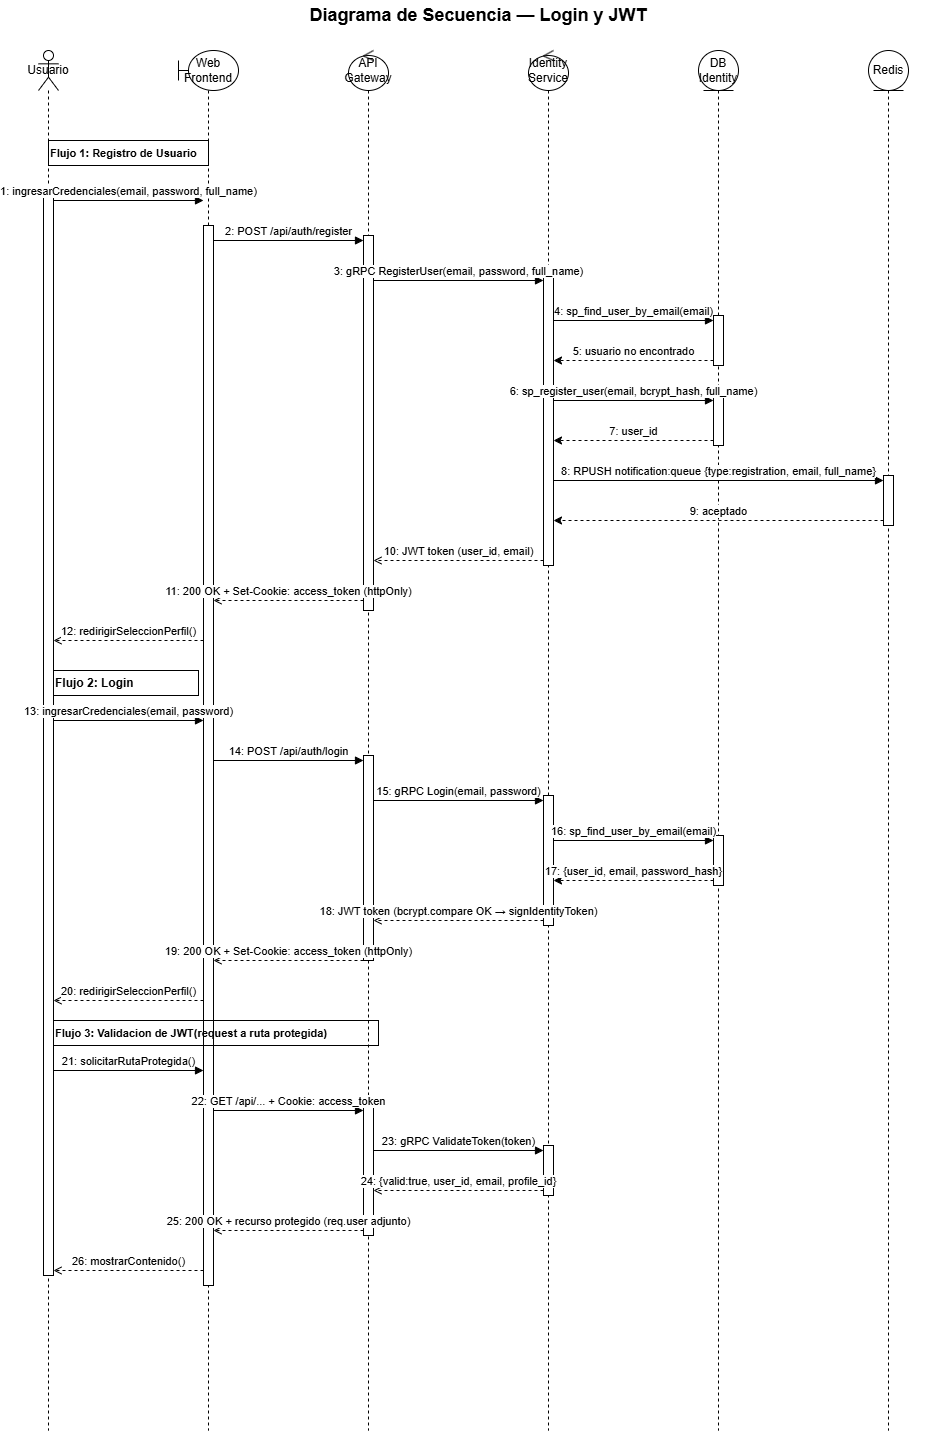

The diagram above was exported from draw.io. Its source (the exported page's mxGraphModel, read from the mxfile embedded in the PNG):
<mxGraphModel dx="1413" dy="777" grid="1" gridSize="10" guides="1" tooltips="1" connect="1" arrows="1" fold="1" page="1" pageScale="1" pageWidth="827" pageHeight="1169" math="0" shadow="0">
  <root>
    <mxCell id="0" />
    <mxCell id="1" parent="0" />
    <mxCell id="jwt_title" parent="1" style="text;html=1;whiteSpace=wrap;strokeColor=none;fillColor=none;align=center;verticalAlign=middle;rounded=0;" value="&lt;span style=&quot;font-size: 18px;&quot;&gt;&lt;b&gt;Diagrama de Secuencia — Login y JWT&lt;/b&gt;&lt;/span&gt;" vertex="1">
      <mxGeometry height="30" width="900" x="60" y="20" as="geometry" />
    </mxCell>
    <mxCell id="jwt_s1" parent="1" style="shape=umlLifeline;perimeter=lifelinePerimeter;whiteSpace=wrap;html=1;container=1;dropTarget=0;collapsible=0;recursiveResize=0;outlineConnect=0;portConstraint=eastwest;newEdgeStyle={&quot;curved&quot;:0,&quot;rounded&quot;:0};participant=umlActor;" value="Usuario" vertex="1">
      <mxGeometry height="1380" width="20" x="70" y="70" as="geometry" />
    </mxCell>
    <mxCell id="jwt_s2" parent="1" style="shape=umlLifeline;perimeter=lifelinePerimeter;whiteSpace=wrap;html=1;container=1;dropTarget=0;collapsible=0;recursiveResize=0;outlineConnect=0;portConstraint=eastwest;newEdgeStyle={&quot;curved&quot;:0,&quot;rounded&quot;:0};participant=umlBoundary;" value="Web Frontend" vertex="1">
      <mxGeometry height="1380" width="60" x="210" y="70" as="geometry" />
    </mxCell>
    <mxCell id="jwt_s3" parent="1" style="shape=umlLifeline;perimeter=lifelinePerimeter;whiteSpace=wrap;html=1;container=1;dropTarget=0;collapsible=0;recursiveResize=0;outlineConnect=0;portConstraint=eastwest;newEdgeStyle={&quot;curved&quot;:0,&quot;rounded&quot;:0};participant=umlControl;" value="API Gateway" vertex="1">
      <mxGeometry height="1380" width="40" x="380" y="70" as="geometry" />
    </mxCell>
    <mxCell id="jwt_s4" parent="1" style="shape=umlLifeline;perimeter=lifelinePerimeter;whiteSpace=wrap;html=1;container=1;dropTarget=0;collapsible=0;recursiveResize=0;outlineConnect=0;portConstraint=eastwest;newEdgeStyle={&quot;curved&quot;:0,&quot;rounded&quot;:0};participant=umlControl;" value="Identity Service" vertex="1">
      <mxGeometry height="1380" width="40" x="560" y="70" as="geometry" />
    </mxCell>
    <mxCell id="jwt_s5" parent="1" style="shape=umlLifeline;perimeter=lifelinePerimeter;whiteSpace=wrap;html=1;container=1;dropTarget=0;collapsible=0;recursiveResize=0;outlineConnect=0;portConstraint=eastwest;newEdgeStyle={&quot;curved&quot;:0,&quot;rounded&quot;:0};participant=umlEntity;" value="DB Identity" vertex="1">
      <mxGeometry height="1380" width="40" x="730" y="70" as="geometry" />
    </mxCell>
    <mxCell id="jwt_s6" parent="1" style="shape=umlLifeline;perimeter=lifelinePerimeter;whiteSpace=wrap;html=1;container=1;dropTarget=0;collapsible=0;recursiveResize=0;outlineConnect=0;portConstraint=eastwest;newEdgeStyle={&quot;curved&quot;:0,&quot;rounded&quot;:0};participant=umlEntity;" value="Redis" vertex="1">
      <mxGeometry height="1380" width="40" x="900" y="70" as="geometry" />
    </mxCell>
    <mxCell id="jwt_a1" parent="1" style="html=1;points=[[0,0,0,0,5],[0,1,0,0,-5],[1,0,0,0,5],[1,1,0,0,-5]];perimeter=orthogonalPerimeter;outlineConnect=0;targetShapes=umlLifeline;portConstraint=eastwest;" value="" vertex="1">
      <mxGeometry height="1080" width="10" x="75" y="215" as="geometry" />
    </mxCell>
    <mxCell id="jwt_a2" parent="1" style="html=1;points=[[0,0,0,0,5],[0,1,0,0,-5],[1,0,0,0,5],[1,1,0,0,-5]];perimeter=orthogonalPerimeter;outlineConnect=0;targetShapes=umlLifeline;portConstraint=eastwest;" value="" vertex="1">
      <mxGeometry height="1060" width="10" x="235" y="245" as="geometry" />
    </mxCell>
    <mxCell id="jwt_a3a" parent="1" style="html=1;points=[[0,0,0,0,5],[0,1,0,0,-5],[1,0,0,0,5],[1,1,0,0,-5]];perimeter=orthogonalPerimeter;outlineConnect=0;targetShapes=umlLifeline;portConstraint=eastwest;" value="" vertex="1">
      <mxGeometry height="375" width="10" x="395" y="255" as="geometry" />
    </mxCell>
    <mxCell id="jwt_a3b" parent="1" style="html=1;points=[[0,0,0,0,5],[0,1,0,0,-5],[1,0,0,0,5],[1,1,0,0,-5]];perimeter=orthogonalPerimeter;outlineConnect=0;targetShapes=umlLifeline;portConstraint=eastwest;" value="" vertex="1">
      <mxGeometry height="205" width="10" x="395" y="775" as="geometry" />
    </mxCell>
    <mxCell id="jwt_a3c" parent="1" style="html=1;points=[[0,0,0,0,5],[0,1,0,0,-5],[1,0,0,0,5],[1,1,0,0,-5]];perimeter=orthogonalPerimeter;outlineConnect=0;targetShapes=umlLifeline;portConstraint=eastwest;" value="" vertex="1">
      <mxGeometry height="130" width="10" x="395" y="1125" as="geometry" />
    </mxCell>
    <mxCell id="jwt_a4a" parent="1" style="html=1;points=[[0,0,0,0,5],[0,1,0,0,-5],[1,0,0,0,5],[1,1,0,0,-5]];perimeter=orthogonalPerimeter;outlineConnect=0;targetShapes=umlLifeline;portConstraint=eastwest;" value="" vertex="1">
      <mxGeometry height="290" width="10" x="575" y="295" as="geometry" />
    </mxCell>
    <mxCell id="jwt_a4b" parent="1" style="html=1;points=[[0,0,0,0,5],[0,1,0,0,-5],[1,0,0,0,5],[1,1,0,0,-5]];perimeter=orthogonalPerimeter;outlineConnect=0;targetShapes=umlLifeline;portConstraint=eastwest;" value="" vertex="1">
      <mxGeometry height="130" width="10" x="575" y="815" as="geometry" />
    </mxCell>
    <mxCell id="jwt_a4c" parent="1" style="html=1;points=[[0,0,0,0,5],[0,1,0,0,-5],[1,0,0,0,5],[1,1,0,0,-5]];perimeter=orthogonalPerimeter;outlineConnect=0;targetShapes=umlLifeline;portConstraint=eastwest;" value="" vertex="1">
      <mxGeometry height="50" width="10" x="575" y="1165" as="geometry" />
    </mxCell>
    <mxCell id="jwt_a5a" parent="1" style="html=1;points=[[0,0,0,0,5],[0,1,0,0,-5],[1,0,0,0,5],[1,1,0,0,-5]];perimeter=orthogonalPerimeter;outlineConnect=0;targetShapes=umlLifeline;portConstraint=eastwest;" value="" vertex="1">
      <mxGeometry height="50" width="10" x="745" y="335" as="geometry" />
    </mxCell>
    <mxCell id="jwt_a5b" parent="1" style="html=1;points=[[0,0,0,0,5],[0,1,0,0,-5],[1,0,0,0,5],[1,1,0,0,-5]];perimeter=orthogonalPerimeter;outlineConnect=0;targetShapes=umlLifeline;portConstraint=eastwest;" value="" vertex="1">
      <mxGeometry height="50" width="10" x="745" y="415" as="geometry" />
    </mxCell>
    <mxCell id="jwt_a5c" parent="1" style="html=1;points=[[0,0,0,0,5],[0,1,0,0,-5],[1,0,0,0,5],[1,1,0,0,-5]];perimeter=orthogonalPerimeter;outlineConnect=0;targetShapes=umlLifeline;portConstraint=eastwest;" value="" vertex="1">
      <mxGeometry height="50" width="10" x="745" y="855" as="geometry" />
    </mxCell>
    <mxCell id="jwt_a6a" parent="1" style="html=1;points=[[0,0,0,0,5],[0,1,0,0,-5],[1,0,0,0,5],[1,1,0,0,-5]];perimeter=orthogonalPerimeter;outlineConnect=0;targetShapes=umlLifeline;portConstraint=eastwest;" value="" vertex="1">
      <mxGeometry height="50" width="10" x="915" y="495" as="geometry" />
    </mxCell>
    <mxCell id="jwt_lbl1" parent="1" style="text;html=1;whiteSpace=wrap;align=left;verticalAlign=middle;rounded=0;strokeColor=default;" value="&lt;b&gt;&lt;font style=&quot;font-size: 11px;&quot;&gt;Flujo 1: Registro de Usuario&lt;/font&gt;&lt;/b&gt;" vertex="1">
      <mxGeometry height="25" width="160" x="80" y="160" as="geometry" />
    </mxCell>
    <mxCell id="jwt_lbl2" parent="1" style="text;html=1;whiteSpace=wrap;align=left;verticalAlign=middle;rounded=0;strokeColor=default;" value="&lt;b&gt;Flujo 2: Login&lt;/b&gt;" vertex="1">
      <mxGeometry height="25" width="145" x="85" y="690" as="geometry" />
    </mxCell>
    <mxCell id="jwt_lbl3" parent="1" style="text;html=1;whiteSpace=wrap;align=left;verticalAlign=middle;rounded=0;strokeColor=default;" value="&lt;b&gt;&lt;font style=&quot;font-size: 11px;&quot;&gt;Flujo 3: Validacion de JWT(request a ruta protegida)&lt;/font&gt;&lt;/b&gt;" vertex="1">
      <mxGeometry height="25" width="325" x="85" y="1040" as="geometry" />
    </mxCell>
    <mxCell id="jwt_m1" edge="1" parent="1" style="html=1;verticalAlign=bottom;endArrow=block;curved=0;rounded=0;" value="1: ingresarCredenciales(email, password, full_name)">
      <mxGeometry relative="1" as="geometry">
        <mxPoint x="85" y="220" as="sourcePoint" />
        <mxPoint x="235" y="220" as="targetPoint" />
      </mxGeometry>
    </mxCell>
    <mxCell id="jwt_m2" edge="1" parent="1" style="html=1;verticalAlign=bottom;endArrow=block;curved=0;rounded=0;" value="2: POST /api/auth/register">
      <mxGeometry relative="1" as="geometry">
        <mxPoint x="245" y="260" as="sourcePoint" />
        <mxPoint x="395" y="260" as="targetPoint" />
      </mxGeometry>
    </mxCell>
    <mxCell id="jwt_m3" edge="1" parent="1" style="html=1;verticalAlign=bottom;endArrow=block;curved=0;rounded=0;" value="3: gRPC RegisterUser(email, password, full_name)">
      <mxGeometry relative="1" as="geometry">
        <mxPoint x="405" y="300" as="sourcePoint" />
        <mxPoint x="575" y="300" as="targetPoint" />
      </mxGeometry>
    </mxCell>
    <mxCell id="jwt_m4" edge="1" parent="1" style="html=1;verticalAlign=bottom;endArrow=block;curved=0;rounded=0;" value="4: sp_find_user_by_email(email)">
      <mxGeometry relative="1" as="geometry">
        <mxPoint x="585" y="340" as="sourcePoint" />
        <mxPoint x="745" y="340" as="targetPoint" />
      </mxGeometry>
    </mxCell>
    <mxCell id="jwt_m5" edge="1" parent="1" style="html=1;verticalAlign=bottom;endArrow=classic;curved=0;rounded=0;endFill=1;dashed=1;" value="5: usuario no encontrado">
      <mxGeometry relative="1" as="geometry">
        <mxPoint x="745" y="380" as="sourcePoint" />
        <mxPoint x="585" y="380" as="targetPoint" />
      </mxGeometry>
    </mxCell>
    <mxCell id="jwt_m6" edge="1" parent="1" style="html=1;verticalAlign=bottom;endArrow=block;curved=0;rounded=0;" value="6: sp_register_user(email, bcrypt_hash, full_name)">
      <mxGeometry relative="1" as="geometry">
        <mxPoint x="585" y="420" as="sourcePoint" />
        <mxPoint x="745" y="420" as="targetPoint" />
      </mxGeometry>
    </mxCell>
    <mxCell id="jwt_m7" edge="1" parent="1" style="html=1;verticalAlign=bottom;endArrow=classic;curved=0;rounded=0;endFill=1;dashed=1;" value="7: user_id">
      <mxGeometry relative="1" as="geometry">
        <mxPoint x="745" y="460" as="sourcePoint" />
        <mxPoint x="585" y="460" as="targetPoint" />
      </mxGeometry>
    </mxCell>
    <mxCell id="jwt_m8" edge="1" parent="1" style="html=1;verticalAlign=bottom;endArrow=block;curved=0;rounded=0;" value="8: RPUSH notification:queue {type:registration, email, full_name}">
      <mxGeometry relative="1" as="geometry">
        <mxPoint x="585" y="500" as="sourcePoint" />
        <mxPoint x="915" y="500" as="targetPoint" />
      </mxGeometry>
    </mxCell>
    <mxCell id="jwt_m9" edge="1" parent="1" style="html=1;verticalAlign=bottom;endArrow=classic;curved=0;rounded=0;endFill=1;dashed=1;" value="9: aceptado">
      <mxGeometry relative="1" as="geometry">
        <mxPoint x="915" y="540" as="sourcePoint" />
        <mxPoint x="585" y="540" as="targetPoint" />
      </mxGeometry>
    </mxCell>
    <mxCell id="jwt_m10" edge="1" parent="1" style="html=1;verticalAlign=bottom;endArrow=open;curved=0;rounded=0;dashed=1;" value="10: JWT token (user_id, email)">
      <mxGeometry relative="1" as="geometry">
        <mxPoint x="575" y="580" as="sourcePoint" />
        <mxPoint x="405" y="580" as="targetPoint" />
      </mxGeometry>
    </mxCell>
    <mxCell id="jwt_m11" edge="1" parent="1" style="html=1;verticalAlign=bottom;endArrow=open;curved=0;rounded=0;dashed=1;" value="11: 200 OK + Set-Cookie: access_token (httpOnly)">
      <mxGeometry relative="1" as="geometry">
        <mxPoint x="395" y="620" as="sourcePoint" />
        <mxPoint x="245" y="620" as="targetPoint" />
      </mxGeometry>
    </mxCell>
    <mxCell id="jwt_m12" edge="1" parent="1" style="html=1;verticalAlign=bottom;endArrow=open;curved=0;rounded=0;dashed=1;" value="12: redirigirSeleccionPerfil()">
      <mxGeometry relative="1" as="geometry">
        <mxPoint x="235" y="660" as="sourcePoint" />
        <mxPoint x="85" y="660" as="targetPoint" />
      </mxGeometry>
    </mxCell>
    <mxCell id="jwt_m13" edge="1" parent="1" style="html=1;verticalAlign=bottom;endArrow=block;curved=0;rounded=0;" value="13: ingresarCredenciales(email, password)">
      <mxGeometry relative="1" as="geometry">
        <mxPoint x="85" y="740" as="sourcePoint" />
        <mxPoint x="235" y="740" as="targetPoint" />
      </mxGeometry>
    </mxCell>
    <mxCell id="jwt_m14" edge="1" parent="1" style="html=1;verticalAlign=bottom;endArrow=block;curved=0;rounded=0;" value="14: POST /api/auth/login">
      <mxGeometry relative="1" as="geometry">
        <mxPoint x="245" y="780" as="sourcePoint" />
        <mxPoint x="395" y="780" as="targetPoint" />
      </mxGeometry>
    </mxCell>
    <mxCell id="jwt_m15" edge="1" parent="1" style="html=1;verticalAlign=bottom;endArrow=block;curved=0;rounded=0;" value="15: gRPC Login(email, password)">
      <mxGeometry relative="1" as="geometry">
        <mxPoint x="405" y="820" as="sourcePoint" />
        <mxPoint x="575" y="820" as="targetPoint" />
      </mxGeometry>
    </mxCell>
    <mxCell id="jwt_m16" edge="1" parent="1" style="html=1;verticalAlign=bottom;endArrow=block;curved=0;rounded=0;" value="16: sp_find_user_by_email(email)">
      <mxGeometry relative="1" as="geometry">
        <mxPoint x="585" y="860" as="sourcePoint" />
        <mxPoint x="745" y="860" as="targetPoint" />
      </mxGeometry>
    </mxCell>
    <mxCell id="jwt_m17" edge="1" parent="1" style="html=1;verticalAlign=bottom;endArrow=classic;curved=0;rounded=0;endFill=1;dashed=1;" value="17: {user_id, email, password_hash}">
      <mxGeometry relative="1" as="geometry">
        <mxPoint x="745" y="900" as="sourcePoint" />
        <mxPoint x="585" y="900" as="targetPoint" />
      </mxGeometry>
    </mxCell>
    <mxCell id="jwt_m18" edge="1" parent="1" style="html=1;verticalAlign=bottom;endArrow=open;curved=0;rounded=0;dashed=1;" value="18: JWT token (bcrypt.compare OK → signIdentityToken)">
      <mxGeometry relative="1" as="geometry">
        <mxPoint x="575" y="940" as="sourcePoint" />
        <mxPoint x="405" y="940" as="targetPoint" />
      </mxGeometry>
    </mxCell>
    <mxCell id="jwt_m19" edge="1" parent="1" style="html=1;verticalAlign=bottom;endArrow=open;curved=0;rounded=0;dashed=1;" value="19: 200 OK + Set-Cookie: access_token (httpOnly)">
      <mxGeometry relative="1" as="geometry">
        <mxPoint x="395" y="980" as="sourcePoint" />
        <mxPoint x="245" y="980" as="targetPoint" />
      </mxGeometry>
    </mxCell>
    <mxCell id="jwt_m20" edge="1" parent="1" style="html=1;verticalAlign=bottom;endArrow=open;curved=0;rounded=0;dashed=1;" value="20: redirigirSeleccionPerfil()">
      <mxGeometry relative="1" as="geometry">
        <mxPoint x="235" y="1020" as="sourcePoint" />
        <mxPoint x="85" y="1020" as="targetPoint" />
      </mxGeometry>
    </mxCell>
    <mxCell id="jwt_m21" edge="1" parent="1" style="html=1;verticalAlign=bottom;endArrow=block;curved=0;rounded=0;" value="21: solicitarRutaProtegida()">
      <mxGeometry relative="1" as="geometry">
        <mxPoint x="85" y="1090" as="sourcePoint" />
        <mxPoint x="235" y="1090" as="targetPoint" />
      </mxGeometry>
    </mxCell>
    <mxCell id="jwt_m22" edge="1" parent="1" style="html=1;verticalAlign=bottom;endArrow=block;curved=0;rounded=0;" value="22: GET /api/... + Cookie: access_token">
      <mxGeometry relative="1" as="geometry">
        <mxPoint x="245" y="1130" as="sourcePoint" />
        <mxPoint x="395" y="1130" as="targetPoint" />
      </mxGeometry>
    </mxCell>
    <mxCell id="jwt_m23" edge="1" parent="1" style="html=1;verticalAlign=bottom;endArrow=block;curved=0;rounded=0;" value="23: gRPC ValidateToken(token)">
      <mxGeometry relative="1" as="geometry">
        <mxPoint x="405" y="1170" as="sourcePoint" />
        <mxPoint x="575" y="1170" as="targetPoint" />
      </mxGeometry>
    </mxCell>
    <mxCell id="jwt_m24" edge="1" parent="1" style="html=1;verticalAlign=bottom;endArrow=open;curved=0;rounded=0;dashed=1;" value="24: {valid:true, user_id, email, profile_id}">
      <mxGeometry relative="1" as="geometry">
        <mxPoint x="575" y="1210" as="sourcePoint" />
        <mxPoint x="405" y="1210" as="targetPoint" />
      </mxGeometry>
    </mxCell>
    <mxCell id="jwt_m25" edge="1" parent="1" style="html=1;verticalAlign=bottom;endArrow=open;curved=0;rounded=0;dashed=1;" value="25: 200 OK + recurso protegido (req.user adjunto)">
      <mxGeometry relative="1" as="geometry">
        <mxPoint x="395" y="1250" as="sourcePoint" />
        <mxPoint x="245" y="1250" as="targetPoint" />
      </mxGeometry>
    </mxCell>
    <mxCell id="jwt_m26" edge="1" parent="1" style="html=1;verticalAlign=bottom;endArrow=open;curved=0;rounded=0;dashed=1;" value="26: mostrarContenido()">
      <mxGeometry relative="1" as="geometry">
        <mxPoint x="235" y="1290" as="sourcePoint" />
        <mxPoint x="85" y="1290" as="targetPoint" />
      </mxGeometry>
    </mxCell>
  </root>
</mxGraphModel>